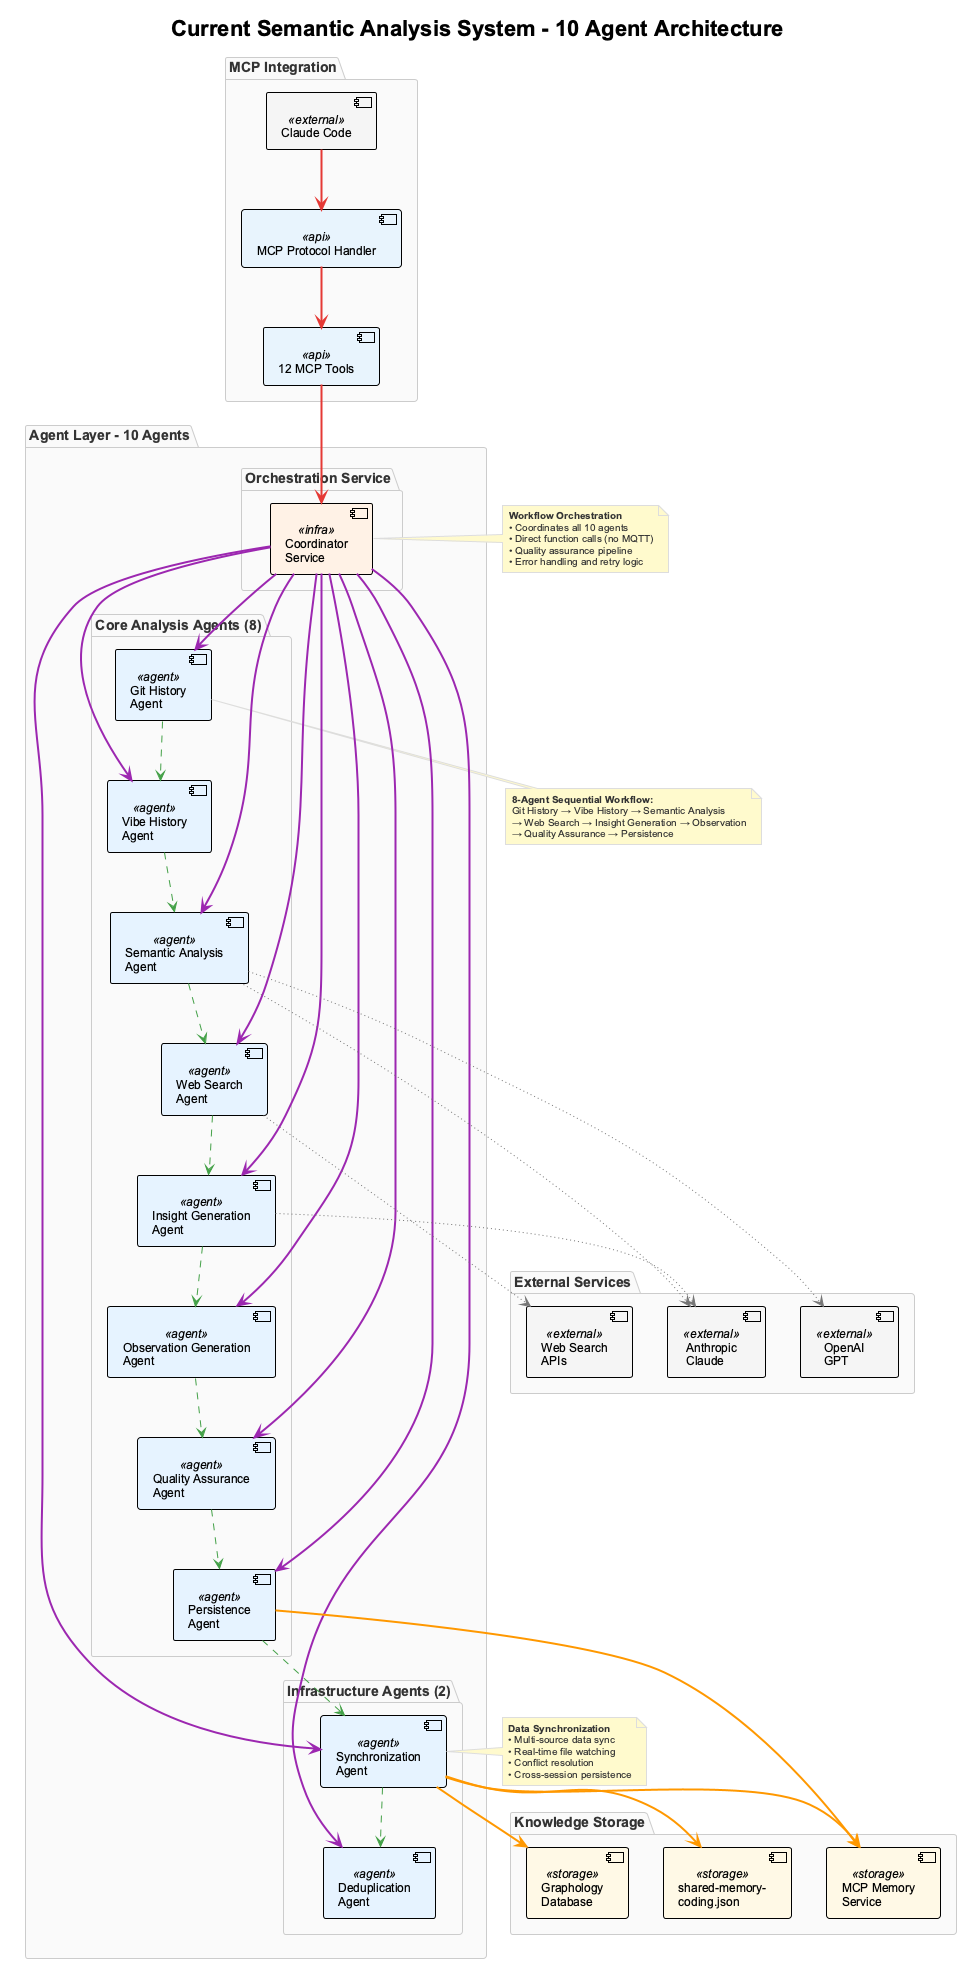

The diagram above was rendered by PlantUML. Its source (embedded in the PNG):
@startuml semantic-analysis-enhanced-architecture
!include _standard-style.puml

title Current Semantic Analysis System - 10 Agent Architecture

package "MCP Integration" {
  [Claude Code] as CLAUDE <<external>>
  [MCP Protocol Handler] as MCP_SERVER <<api>>
  [12 MCP Tools] as TOOLS <<api>>
}

package "Agent Layer - 10 Agents" {
  package "Core Analysis Agents (8)" {
    [Git History\nAgent] as GIT_AGENT <<agent>>
    [Vibe History\nAgent] as VIBE_AGENT <<agent>>
    [Semantic Analysis\nAgent] as SEMANTIC_AGENT <<agent>>
    [Web Search\nAgent] as SEARCH_AGENT <<agent>>
    [Insight Generation\nAgent] as INSIGHT_AGENT <<agent>>
    [Observation Generation\nAgent] as OBS_AGENT <<agent>>
    [Quality Assurance\nAgent] as QA_AGENT <<agent>>
    [Persistence\nAgent] as PERSIST_AGENT <<agent>>
  }
  
  package "Infrastructure Agents (2)" {
    [Synchronization\nAgent] as SYNC_AGENT <<agent>>
    [Deduplication\nAgent] as DEDUP_AGENT <<agent>>
  }
  
  package "Orchestration Service" {
    [Coordinator\nService] as COORDINATOR <<infra>>
  }
}

package "Knowledge Storage" {
  database [MCP Memory\nService] as MCP_MEMORY <<storage>>
  database [Graphology\nDatabase] as GRAPHOLOGY_DB <<storage>>
  database [shared-memory-\ncoding.json] as JSON_FILES <<storage>>
}

package "External Services" {
  cloud [Anthropic\nClaude] as ANTHROPIC_API <<external>>
  cloud [OpenAI\nGPT] as OPENAI_API <<external>>
  cloud [Web Search\nAPIs] as WEB_APIS <<external>>
}

' MCP Integration Flow
CLAUDE SYNC_LINE MCP_SERVER
MCP_SERVER SYNC_LINE TOOLS
TOOLS SYNC_LINE COORDINATOR

' Agent Coordination (Direct Function Calls)
COORDINATOR CONTROL_LINE GIT_AGENT
COORDINATOR CONTROL_LINE VIBE_AGENT
COORDINATOR CONTROL_LINE SEMANTIC_AGENT
COORDINATOR CONTROL_LINE SEARCH_AGENT
COORDINATOR CONTROL_LINE INSIGHT_AGENT
COORDINATOR CONTROL_LINE OBS_AGENT
COORDINATOR CONTROL_LINE QA_AGENT
COORDINATOR CONTROL_LINE PERSIST_AGENT
COORDINATOR CONTROL_LINE SYNC_AGENT
COORDINATOR CONTROL_LINE DEDUP_AGENT

' Agent Workflow Sequence
GIT_AGENT ASYNC_LINE VIBE_AGENT
VIBE_AGENT ASYNC_LINE SEMANTIC_AGENT
SEMANTIC_AGENT ASYNC_LINE SEARCH_AGENT
SEARCH_AGENT ASYNC_LINE INSIGHT_AGENT
INSIGHT_AGENT ASYNC_LINE OBS_AGENT
OBS_AGENT ASYNC_LINE QA_AGENT
QA_AGENT ASYNC_LINE PERSIST_AGENT
PERSIST_AGENT ASYNC_LINE SYNC_AGENT
SYNC_AGENT ASYNC_LINE DEDUP_AGENT

' Storage Connections
SYNC_AGENT DATA_LINE MCP_MEMORY
SYNC_AGENT DATA_LINE GRAPHOLOGY_DB
SYNC_AGENT DATA_LINE JSON_FILES
PERSIST_AGENT DATA_LINE MCP_MEMORY

' External API Connections
SEMANTIC_AGENT OPTIONAL_LINE ANTHROPIC_API
SEMANTIC_AGENT OPTIONAL_LINE OPENAI_API
SEARCH_AGENT OPTIONAL_LINE WEB_APIS
INSIGHT_AGENT OPTIONAL_LINE ANTHROPIC_API

note right of COORDINATOR
  **Workflow Orchestration**
  • Coordinates all 10 agents
  • Direct function calls (no MQTT)
  • Quality assurance pipeline
  • Error handling and retry logic
end note

note right of SYNC_AGENT
  **Data Synchronization**
  • Multi-source data sync
  • Real-time file watching
  • Conflict resolution
  • Cross-session persistence
end note

note bottom of GIT_AGENT
  **8-Agent Sequential Workflow:**
  Git History → Vibe History → Semantic Analysis
  → Web Search → Insight Generation → Observation
  → Quality Assurance → Persistence
end note

@enduml